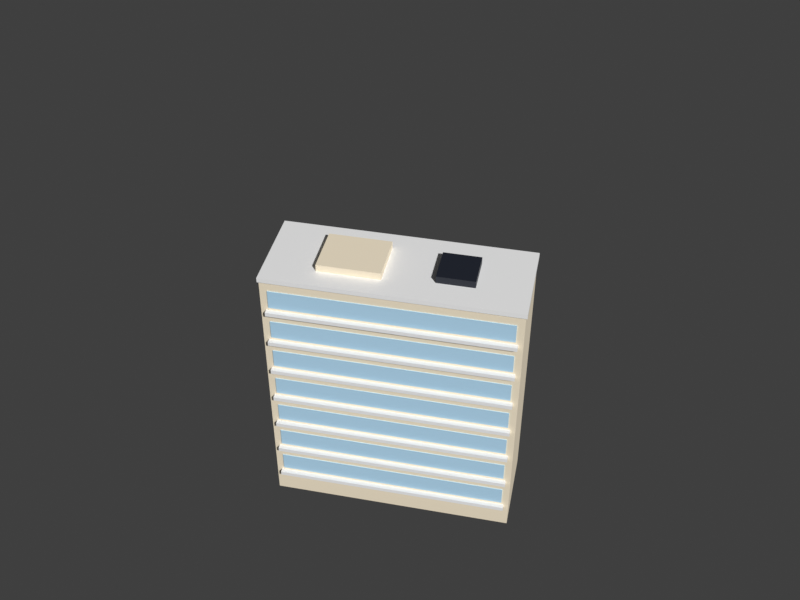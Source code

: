 # Source: skyline-slab.blend  (saved by Blender 5.3.31; exported with 4.5.12 LTS)
import bpy
from mathutils import Matrix  # noqa: F401  (used for matrix-valued properties, if any)

bpy.ops.wm.read_factory_settings(use_empty=True)
scene = bpy.context.scene
scene.name = 'Scene'

# ---- collections
col_skyline_slab = bpy.data.collections.new('skyline-slab'); scene.collection.children.link(col_skyline_slab)

# ---- materials (node trees are filled in below, after node groups)
mat_swap_wall = bpy.data.materials.new('swap_wall')
mat_swap_wall.diffuse_color = (1.0, 0.8796, 0.6724, 1.0)
mat_pal_white = bpy.data.materials.new('pal_white')
mat_pal_white.diffuse_color = (1.0, 1.0, 1.0, 1.0)
mat_pal_glass = bpy.data.materials.new('pal_glass')
mat_pal_glass.diffuse_color = (0.521, 0.7913, 1.0, 1.0)
mat_pal_night = bpy.data.materials.new('pal_night')
mat_pal_night.diffuse_color = (0.0137, 0.01764, 0.02956, 1.0)

# ---- material node trees
mat_swap_wall.use_nodes = True; mat_swap_wall.node_tree.nodes.clear()
_N = mat_swap_wall.node_tree.nodes; _L = mat_swap_wall.node_tree.links
n0 = _N.new('ShaderNodeBsdfPrincipled'); n0.name = 'Principled BSDF'; n0.location = (-200, 100)
n0.inputs[0].default_value = (1.0, 0.8796, 0.6724, 1.0)
n0.inputs[2].default_value = 0.8
n0.inputs[10].default_value = 0.005
n1 = _N.new('ShaderNodeOutputMaterial'); n1.name = 'Material Output'; n1.location = (200, 100)
_L.new(n0.outputs[0], n1.inputs[0])
n1.is_active_output = True
mat_pal_white.use_nodes = True; mat_pal_white.node_tree.nodes.clear()
_N = mat_pal_white.node_tree.nodes; _L = mat_pal_white.node_tree.links
n0 = _N.new('ShaderNodeBsdfPrincipled'); n0.name = 'Principled BSDF'; n0.location = (-200, 100)
n0.inputs[0].default_value = (1.0, 1.0, 1.0, 1.0)
n0.inputs[10].default_value = 0.005
n1 = _N.new('ShaderNodeOutputMaterial'); n1.name = 'Material Output'; n1.location = (200, 100)
_L.new(n0.outputs[0], n1.inputs[0])
n1.is_active_output = True
mat_pal_glass.use_nodes = True; mat_pal_glass.node_tree.nodes.clear()
_N = mat_pal_glass.node_tree.nodes; _L = mat_pal_glass.node_tree.links
n0 = _N.new('ShaderNodeBsdfPrincipled'); n0.name = 'Principled BSDF'; n0.location = (-200, 100)
n0.inputs[0].default_value = (0.521, 0.7913, 1.0, 1.0)
n0.inputs[2].default_value = 0.2
n0.inputs[10].default_value = 0.005
n1 = _N.new('ShaderNodeOutputMaterial'); n1.name = 'Material Output'; n1.location = (200, 100)
_L.new(n0.outputs[0], n1.inputs[0])
n1.is_active_output = True
mat_pal_night.use_nodes = True; mat_pal_night.node_tree.nodes.clear()
_N = mat_pal_night.node_tree.nodes; _L = mat_pal_night.node_tree.links
n0 = _N.new('ShaderNodeBsdfPrincipled'); n0.name = 'Principled BSDF'; n0.location = (-200, 100)
n0.inputs[0].default_value = (0.0137, 0.01764, 0.02956, 1.0)
n0.inputs[10].default_value = 0.005
n1 = _N.new('ShaderNodeOutputMaterial'); n1.name = 'Material Output'; n1.location = (200, 100)
_L.new(n0.outputs[0], n1.inputs[0])
n1.is_active_output = True

# ---- world
world_review_sky = bpy.data.worlds.new('_review_sky'); scene.world = world_review_sky
world_review_sky.use_nodes = True; world_review_sky.node_tree.nodes.clear()
_N = world_review_sky.node_tree.nodes; _L = world_review_sky.node_tree.links
n0 = _N.new('ShaderNodeBackground'); n0.name = 'Background'; n0.location = (-200, 100)
n0.inputs[0].default_value = (0.05, 0.05, 0.05, 1.0)
n1 = _N.new('ShaderNodeOutputWorld'); n1.name = 'World Output'; n1.location = (200, 100)
_L.new(n0.outputs[0], n1.inputs[0])
n1.is_active_output = True
world_review_sky.color = (0.624, 0.8228, 1.0)

# ---- cameras
cam_review_cam = bpy.data.cameras.new('_review_cam')
cam_review_cam.ortho_scale = 69.22

# ---- meshes
me_skyline_slab = bpy.data.meshes.new('skyline-slab')
me_skyline_slab.from_pydata([(-10.0, -3.6, 0.0), (10.0, -3.6, 0.0), (-10.0, 3.6, 0.0), (10.0, 3.6, 0.0), (-10.0, -3.6, 23.0), (10.0, -3.6, 23.0), (-10.0, 3.6, 23.0), (10.0, 3.6, 23.0), (-9.6, -4.0, 2.0), (9.6, -4.0, 2.0), (-9.6, 4.0, 2.0), (9.6, 4.0, 2.0), (-9.6, -4.0, 2.35), (9.6, -4.0, 2.35), (-9.6, 4.0, 2.35), (9.6, 4.0, 2.35), (-9.4, -3.66, 2.6), (9.4, -3.66, 2.6), (-9.4, 3.66, 2.6), (9.4, 3.66, 2.6), (-9.4, -3.66, 4.2), (9.4, -3.66, 4.2), (-9.4, 3.66, 4.2), (9.4, 3.66, 4.2), (-9.6, -4.0, 5.0), (9.6, -4.0, 5.0), (-9.6, 4.0, 5.0), (9.6, 4.0, 5.0), (-9.6, -4.0, 5.35), (9.6, -4.0, 5.35), (-9.6, 4.0, 5.35), (9.6, 4.0, 5.35), (-9.4, -3.66, 5.6), (9.4, -3.66, 5.6), (-9.4, 3.66, 5.6), (9.4, 3.66, 5.6), (-9.4, -3.66, 7.2), (9.4, -3.66, 7.2), (-9.4, 3.66, 7.2), (9.4, 3.66, 7.2), (-9.6, -4.0, 8.0), (9.6, -4.0, 8.0), (-9.6, 4.0, 8.0), (9.6, 4.0, 8.0), (-9.6, -4.0, 8.35), (9.6, -4.0, 8.35), (-9.6, 4.0, 8.35), (9.6, 4.0, 8.35), (-9.4, -3.66, 8.6), (9.4, -3.66, 8.6), (-9.4, 3.66, 8.6), (9.4, 3.66, 8.6), (-9.4, -3.66, 10.2), (9.4, -3.66, 10.2), (-9.4, 3.66, 10.2), (9.4, 3.66, 10.2), (-9.6, -4.0, 11.0), (9.6, -4.0, 11.0), (-9.6, 4.0, 11.0), (9.6, 4.0, 11.0), (-9.6, -4.0, 11.35), (9.6, -4.0, 11.35), (-9.6, 4.0, 11.35), (9.6, 4.0, 11.35), (-9.4, -3.66, 11.6), (9.4, -3.66, 11.6), (-9.4, 3.66, 11.6), (9.4, 3.66, 11.6), (-9.4, -3.66, 13.2), (9.4, -3.66, 13.2), (-9.4, 3.66, 13.2), (9.4, 3.66, 13.2), (-9.6, -4.0, 14.0), (9.6, -4.0, 14.0), (-9.6, 4.0, 14.0), (9.6, 4.0, 14.0), (-9.6, -4.0, 14.35), (9.6, -4.0, 14.35), (-9.6, 4.0, 14.35), (9.6, 4.0, 14.35), (-9.4, -3.66, 14.6), (9.4, -3.66, 14.6), (-9.4, 3.66, 14.6), (9.4, 3.66, 14.6), (-9.4, -3.66, 16.2), (9.4, -3.66, 16.2), (-9.4, 3.66, 16.2), (9.4, 3.66, 16.2), (-9.6, -4.0, 17.0), (9.6, -4.0, 17.0), (-9.6, 4.0, 17.0), (9.6, 4.0, 17.0), (-9.6, -4.0, 17.35), (9.6, -4.0, 17.35), (-9.6, 4.0, 17.35), (9.6, 4.0, 17.35), (-9.4, -3.66, 17.6), (9.4, -3.66, 17.6), (-9.4, 3.66, 17.6), (9.4, 3.66, 17.6), (-9.4, -3.66, 19.2), (9.4, -3.66, 19.2), (-9.4, 3.66, 19.2), (9.4, 3.66, 19.2), (-9.6, -4.0, 20.0), (9.6, -4.0, 20.0), (-9.6, 4.0, 20.0), (9.6, 4.0, 20.0), (-9.6, -4.0, 20.35), (9.6, -4.0, 20.35), (-9.6, 4.0, 20.35), (9.6, 4.0, 20.35), (-9.4, -3.66, 20.6), (9.4, -3.66, 20.6), (-9.4, 3.66, 20.6), (9.4, 3.66, 20.6), (-9.4, -3.66, 22.2), (9.4, -3.66, 22.2), (-9.4, 3.66, 22.2), (9.4, 3.66, 22.2), (-10.1, -3.7, 23.0), (10.1, -3.7, 23.0), (-10.1, 3.7, 23.0), (10.1, 3.7, 23.0), (-10.1, -3.7, 23.4), (10.1, -3.7, 23.4), (-10.1, 3.7, 23.4), (10.1, 3.7, 23.4), (-6.0, -2.0, 23.4), (-1.0, -2.0, 23.4), (-6.0, 2.0, 23.4), (-1.0, 2.0, 23.4), (-6.0, -2.0, 24.0), (-1.0, -2.0, 24.0), (-6.0, 2.0, 24.0), (-1.0, 2.0, 24.0), (3.0, -1.5, 23.4), (6.0, -1.5, 23.4), (3.0, 1.5, 23.4), (6.0, 1.5, 23.4), (3.0, -1.5, 24.0), (6.0, -1.5, 24.0), (3.0, 1.5, 24.0), (6.0, 1.5, 24.0), (-9.95, -1.2, 0.0), (-9.65, -1.2, 0.0), (-9.95, 1.2, 0.0), (-9.65, 1.2, 0.0), (-9.95, -1.2, 23.2), (-9.65, -1.2, 23.2), (-9.95, 1.2, 23.2), (-9.65, 1.2, 23.2), (9.65, -1.2, 0.0), (9.95, -1.2, 0.0), (9.65, 1.2, 0.0), (9.95, 1.2, 0.0), (9.65, -1.2, 23.2), (9.95, -1.2, 23.2), (9.65, 1.2, 23.2), (9.95, 1.2, 23.2)], [], [(0, 2, 3, 1), (4, 5, 7, 6), (0, 1, 5, 4), (2, 6, 7, 3), (0, 4, 6, 2), (1, 3, 7, 5), (8, 10, 11, 9), (12, 13, 15, 14), (8, 9, 13, 12), (10, 14, 15, 11), (8, 12, 14, 10), (9, 11, 15, 13), (16, 18, 19, 17), (20, 21, 23, 22), (16, 17, 21, 20), (18, 22, 23, 19), (16, 20, 22, 18), (17, 19, 23, 21), (24, 26, 27, 25), (28, 29, 31, 30), (24, 25, 29, 28), (26, 30, 31, 27), (24, 28, 30, 26), (25, 27, 31, 29), (32, 34, 35, 33), (36, 37, 39, 38), (32, 33, 37, 36), (34, 38, 39, 35), (32, 36, 38, 34), (33, 35, 39, 37), (40, 42, 43, 41), (44, 45, 47, 46), (40, 41, 45, 44), (42, 46, 47, 43), (40, 44, 46, 42), (41, 43, 47, 45), (48, 50, 51, 49), (52, 53, 55, 54), (48, 49, 53, 52), (50, 54, 55, 51), (48, 52, 54, 50), (49, 51, 55, 53), (56, 58, 59, 57), (60, 61, 63, 62), (56, 57, 61, 60), (58, 62, 63, 59), (56, 60, 62, 58), (57, 59, 63, 61), (64, 66, 67, 65), (68, 69, 71, 70), (64, 65, 69, 68), (66, 70, 71, 67), (64, 68, 70, 66), (65, 67, 71, 69), (72, 74, 75, 73), (76, 77, 79, 78), (72, 73, 77, 76), (74, 78, 79, 75), (72, 76, 78, 74), (73, 75, 79, 77), (80, 82, 83, 81), (84, 85, 87, 86), (80, 81, 85, 84), (82, 86, 87, 83), (80, 84, 86, 82), (81, 83, 87, 85), (88, 90, 91, 89), (92, 93, 95, 94), (88, 89, 93, 92), (90, 94, 95, 91), (88, 92, 94, 90), (89, 91, 95, 93), (96, 98, 99, 97), (100, 101, 103, 102), (96, 97, 101, 100), (98, 102, 103, 99), (96, 100, 102, 98), (97, 99, 103, 101), (104, 106, 107, 105), (108, 109, 111, 110), (104, 105, 109, 108), (106, 110, 111, 107), (104, 108, 110, 106), (105, 107, 111, 109), (112, 114, 115, 113), (116, 117, 119, 118), (112, 113, 117, 116), (114, 118, 119, 115), (112, 116, 118, 114), (113, 115, 119, 117), (120, 122, 123, 121), (124, 125, 127, 126), (120, 121, 125, 124), (122, 126, 127, 123), (120, 124, 126, 122), (121, 123, 127, 125), (128, 130, 131, 129), (132, 133, 135, 134), (128, 129, 133, 132), (130, 134, 135, 131), (128, 132, 134, 130), (129, 131, 135, 133), (136, 138, 139, 137), (140, 141, 143, 142), (136, 137, 141, 140), (138, 142, 143, 139), (136, 140, 142, 138), (137, 139, 143, 141), (144, 146, 147, 145), (148, 149, 151, 150), (144, 145, 149, 148), (146, 150, 151, 147), (144, 148, 150, 146), (145, 147, 151, 149), (152, 154, 155, 153), (156, 157, 159, 158), (152, 153, 157, 156), (154, 158, 159, 155), (152, 156, 158, 154), (153, 155, 159, 157)])
me_skyline_slab.polygons.foreach_set('material_index', [0, 0, 0, 0, 0, 0, 1, 1, 1, 1, 1, 1, 2, 2, 2, 2, 2, 2, 1, 1, 1, 1, 1, 1, 2, 2, 2, 2, 2, 2, 1, 1, 1, 1, 1, 1, 2, 2, 2, 2, 2, 2, 1, 1, 1, 1, 1, 1, 2, 2, 2, 2, 2, 2, 1, 1, 1, 1, 1, 1, 2, 2, 2, 2, 2, 2, 1, 1, 1, 1, 1, 1, 2, 2, 2, 2, 2, 2, 1, 1, 1, 1, 1, 1, 2, 2, 2, 2, 2, 2, 1, 1, 1, 1, 1, 1, 0, 0, 0, 0, 0, 0, 3, 3, 3, 3, 3, 3, 0, 0, 0, 0, 0, 0, 0, 0, 0, 0, 0, 0])
me_skyline_slab.materials.append(mat_swap_wall)
me_skyline_slab.materials.append(mat_pal_white)
me_skyline_slab.materials.append(mat_pal_glass)
me_skyline_slab.materials.append(mat_pal_night)
me_skyline_slab.update()
me_col_body = bpy.data.meshes.new('COL_body')
me_col_body.from_pydata([(-10.0, -3.6, 0.0), (10.0, -3.6, 0.0), (-10.0, 3.6, 0.0), (10.0, 3.6, 0.0), (-10.0, -3.6, 23.0), (10.0, -3.6, 23.0), (-10.0, 3.6, 23.0), (10.0, 3.6, 23.0)], [], [(0, 2, 3, 1), (4, 5, 7, 6), (0, 1, 5, 4), (2, 6, 7, 3), (0, 4, 6, 2), (1, 3, 7, 5)])
me_col_body.update()

# ---- objects
ob_review_cam = bpy.data.objects.new('_review_cam', cam_review_cam)
ob_skyline_slab = bpy.data.objects.new('skyline-slab', me_skyline_slab)
ob_door = bpy.data.objects.new('door', None)
ob_col_body = bpy.data.objects.new('COL_body', me_col_body)

# ---- transforms, parenting, visibility, modifiers, constraints
ob_review_cam.location = (13.64, -64.17, 75.05)
ob_review_cam.rotation_euler = (0.8727, -8.78e-09, 0.2094)
ob_skyline_slab.location = (0.0, 0.0, 0.0)
ob_door.location = (0.0, -3.6, 0.0)
ob_door.empty_display_size = 0.4
ob_col_body.location = (0.0, 0.0, 0.0)
ob_col_body.hide_render = True
ob_col_body.display_type = 'WIRE'

# ---- collection membership
scene.collection.objects.link(ob_review_cam)
col_skyline_slab.objects.link(ob_skyline_slab)
col_skyline_slab.objects.link(ob_door)
col_skyline_slab.objects.link(ob_col_body)

# ---- scene / render settings (as saved in the file)
scene.camera = ob_review_cam
scene.frame_start = 1; scene.frame_end = 250; scene.frame_set(1)
scene.render.engine = 'BLENDER_WORKBENCH'
scene.render.resolution_x = 1200
scene.render.resolution_y = 900
scene.render.bake_bias = 0.0
scene.render.bake_samples = 0
scene.render.compositor_device = 'GPU'
scene.eevee.use_volume_custom_range = False
scene.eevee.fast_gi_thickness_near = 0.1
scene.eevee.fast_gi_thickness_far = 0.0
scene.eevee.ray_tracing_options.screen_trace_thickness = 0.1
scene.view_settings.view_transform = 'Standard'
bpy.context.view_layer.update()

# ---- added for rendering (the .blend has no usable light): sun
light_auto_sun = bpy.data.lights.new('AutoSun', 'SUN')
light_auto_sun.energy = 3.0
light_auto_sun.angle = 0.0523599
ob_auto_sun = bpy.data.objects.new('AutoSun', light_auto_sun)
scene.collection.objects.link(ob_auto_sun)
ob_auto_sun.rotation_euler = (0.872665, 0.174533, 0.523599)
bpy.context.view_layer.update()
